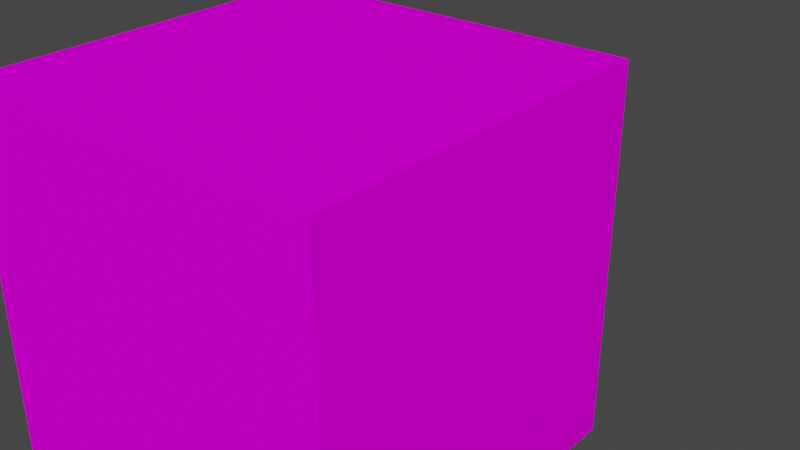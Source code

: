 # Source: box.blend  (saved by Blender 3.3.6; exported with 4.5.12 LTS)
import bpy
from mathutils import Matrix  # noqa: F401  (used for matrix-valued properties, if any)

bpy.ops.wm.read_factory_settings(use_empty=True)
scene = bpy.context.scene
scene.name = 'Scene'

# ---- images (referenced by path relative to the original .blend; pixels are not part of the script)
import os
ASSET_DIR = os.environ.get("B2B_ASSET_DIR", "")  # directory of the original .blend (textures are referenced by path, not embedded)
HERE = os.path.dirname(os.path.abspath(__file__))  # packed textures are extracted next to this script under _unpacked/

def load_image(name, relpath, width, height, colorspace="sRGB"):
    """Load a texture the original file referenced (path relative to the .blend, or extracted next to this script)."""
    p = next((c for c in (os.path.join(HERE, relpath), os.path.join(ASSET_DIR, relpath)) if relpath and os.path.exists(c)), "")
    if p:
        img = bpy.data.images.load(p, check_existing=True)
        img.name = name
    else:  # same state as the original file: an image datablock whose file is absent (Cycles renders it pink)
        img = bpy.data.images.new(name, width, height)
        img.source = "FILE"
        img.filepath = "//" + (relpath or name)
    img.colorspace_settings.name = colorspace
    return img
img_testgrid_color_tga = load_image('testgrid_color.tga', 'testgrid_color.tga', 1024, 1024, 'sRGB')

# ---- materials (node trees are filled in below, after node groups)
mat_dev_helper_testgrid_vmat = bpy.data.materials.new('dev/helper/testgrid.vmat')
mat_dev_helper_testgrid_vmat.use_transparent_shadow = False

# ---- node groups
ng_auto_smooth = bpy.data.node_groups.new('Auto Smooth', 'GeometryNodeTree')
_s = ng_auto_smooth.interface.new_socket(name='Geometry', in_out='OUTPUT', socket_type='NodeSocketGeometry')
_s = ng_auto_smooth.interface.new_socket(name='Geometry', in_out='INPUT', socket_type='NodeSocketGeometry')
_s = ng_auto_smooth.interface.new_socket(name='Angle', in_out='INPUT', socket_type='NodeSocketFloat')
_s.subtype = 'ANGLE'
_s.min_value = 0.0
_s.max_value = 3.142
ng_auto_smooth.is_modifier = True
_N = ng_auto_smooth.nodes; _L = ng_auto_smooth.links
n0 = _N.new('NodeGroupOutput'); n0.name = 'Group Output'; n0.location = (480, -100)
n1 = _N.new('NodeGroupInput'); n1.name = 'Group Input'; n1.location = (-420, -300)
n2 = _N.new('NodeGroupInput'); n2.name = 'Group Input.001'; n2.location = (-60, -100)
n3 = _N.new('GeometryNodeSetShadeSmooth'); n3.name = 'Set Shade Smooth'; n3.location = (120, -100)
n3.domain = 'EDGE'
n4 = _N.new('GeometryNodeSetShadeSmooth'); n4.name = 'Set Shade Smooth.001'; n4.location = (300, -100)
n5 = _N.new('GeometryNodeInputMeshEdgeAngle'); n5.name = 'Edge Angle'; n5.location = (-420, -220)
n6 = _N.new('GeometryNodeInputEdgeSmooth'); n6.name = 'Is Edge Smooth'; n6.location = (-60, -160)
n7 = _N.new('GeometryNodeInputShadeSmooth'); n7.name = 'Is Face Smooth'; n7.location = (-240, -340)
n8 = _N.new('FunctionNodeBooleanMath'); n8.name = 'Boolean Math'; n8.location = (-60, -220)
n9 = _N.new('FunctionNodeCompare'); n9.name = 'Compare'; n9.location = (-240, -180)
n9.operation = 'LESS_EQUAL'
_L.new(n5.outputs[0], n9.inputs[0])
_L.new(n4.outputs[0], n0.inputs[0])
_L.new(n1.outputs[1], n9.inputs[1])
_L.new(n9.outputs[0], n8.inputs[0])
_L.new(n7.outputs[0], n8.inputs[1])
_L.new(n2.outputs[0], n3.inputs[0])
_L.new(n6.outputs[0], n3.inputs[1])
_L.new(n3.outputs[0], n4.inputs[0])
_L.new(n8.outputs[0], n3.inputs[2])
n0.is_active_output = True

# ---- material node trees
mat_dev_helper_testgrid_vmat.use_nodes = True; mat_dev_helper_testgrid_vmat.node_tree.nodes.clear()
_N = mat_dev_helper_testgrid_vmat.node_tree.nodes; _L = mat_dev_helper_testgrid_vmat.node_tree.links
n0 = _N.new('ShaderNodeOutputMaterial'); n0.name = 'Material Output'; n0.location = (300, 300)
n1 = _N.new('ShaderNodeBsdfDiffuse'); n1.name = 'Diffuse BSDF'; n1.location = (10, 300)
n2 = _N.new('ShaderNodeTexImage'); n2.name = 'Image Texture'; n2.location = (-280, 280)
n2.image = img_testgrid_color_tga
_L.new(n1.outputs[0], n0.inputs[0])
_L.new(n2.outputs[0], n1.inputs[0])
n0.is_active_output = True

# ---- world
world_world = bpy.data.worlds.new('World'); scene.world = world_world
world_world.use_nodes = True; world_world.node_tree.nodes.clear()
_N = world_world.node_tree.nodes; _L = world_world.node_tree.links
n0 = _N.new('ShaderNodeOutputWorld'); n0.name = 'World Output'; n0.location = (300, 300)
n1 = _N.new('ShaderNodeBackground'); n1.name = 'Background'; n1.location = (10, 300)
n1.inputs[0].default_value = (0.05088, 0.05088, 0.05088, 1.0)
_L.new(n1.outputs[0], n0.inputs[0])
n0.is_active_output = True
world_world.color = (0.05088, 0.05088, 0.05088)
world_world.use_sun_shadow = False
world_world.sun_shadow_jitter_overblur = 0.0

# ---- meshes
me_box = bpy.data.meshes.new('Box')
me_box.from_pydata([(-1.0, -1.0, -1.0), (-1.0, -1.0, 1.0), (-1.0, 1.0, -1.0), (-1.0, 1.0, 1.0), (1.0, -1.0, -1.0), (1.0, -1.0, 1.0), (1.0, 1.0, -1.0), (1.0, 1.0, 1.0)], [], [(0, 1, 3, 2), (2, 3, 7, 6), (6, 7, 5, 4), (4, 5, 1, 0), (2, 6, 4, 0), (7, 3, 1, 5)])
me_box.polygons.foreach_set('use_smooth', [True] * 6)
_uv = me_box.uv_layers.new(name='UVMap')
_uv.uv.foreach_set('vector', [1.0, 1.192e-07, 1.0, 1.0, 0.0, 1.0, 1.192e-07, 0.0, 1.0, 1.192e-07, 1.0, 1.0, 0.0, 1.0, 1.192e-07, 0.0, 1.0, 0.0, 1.0, 1.0, 0.0, 1.0, 2.384e-07, 2.98e-08, 1.0, 1.192e-07, 1.0, 1.0, 0.0, 1.0, 1.192e-07, 0.0, 1.0, 1.192e-07, 1.0, 1.0, -1.192e-07, 1.0, 1.192e-07, -1.192e-07, 1.192e-07, 1.0, 0.0, 1.192e-07, 1.0, 0.0, 1.0, 1.0])
me_box.materials.append(mat_dev_helper_testgrid_vmat)
me_box.update()
arm_skeleton = bpy.data.armatures.new('Skeleton')  # bones are not reproduced

# ---- objects
ob_box = bpy.data.objects.new('Box', me_box)
ob_skeleton = bpy.data.objects.new('Skeleton', arm_skeleton)

# ---- transforms, parenting, visibility, modifiers, constraints
ob_box.parent = ob_skeleton
ob_box.matrix_parent_inverse = Matrix(((1.0, -0.0, 0.0, -0.0), (-0.0, 0.0, 1.0, -1.0), (0.0, -1.0, 0.0, -0.0), (0.0, 0.0, -0.0, 1.0)))
ob_box.location = (0.0, 0.0, 0.0)
ob_box.delta_scale = (1.563, 1.562, 1.562)
_m = ob_box.modifiers.new('Auto Smooth', 'NODES')
_m.node_group = ng_auto_smooth
_gi = [s.identifier for s in ng_auto_smooth.interface.items_tree if s.item_type == 'SOCKET' and s.in_out == 'INPUT']
_m[_gi[1]] = 0.5236  # Angle
ob_skeleton.location = (0.0, 0.0, 0.0)

# ---- collection membership
scene.collection.objects.link(ob_box)
scene.collection.objects.link(ob_skeleton)

# ---- scene / render settings (as saved in the file)
scene.frame_start = 0; scene.frame_end = 48; scene.frame_set(0)
scene.render.engine = 'BLENDER_EEVEE_NEXT'
scene.cycles.sampling_pattern = 'TABULATED_SOBOL'
scene.cycles.use_light_tree = False
scene.view_settings.view_transform = 'Filmic'
bpy.context.view_layer.update()

# ---- added for rendering (the .blend has no active camera and no usable light): camera, sun
cam_auto = bpy.data.cameras.new('AutoCamera')
cam_auto.lens = 50.0
cam_auto.sensor_width = 36.0
cam_auto.clip_end = 1000.0
ob_auto_camera = bpy.data.objects.new('AutoCamera', cam_auto)
scene.collection.objects.link(ob_auto_camera)
ob_auto_camera.location = (5.00793, -6.00951, 4.00634)
ob_auto_camera.rotation_euler = (1.09748, -7.21219e-08, 0.694738)
scene.camera = ob_auto_camera
light_auto_sun = bpy.data.lights.new('AutoSun', 'SUN')
light_auto_sun.energy = 3.0
light_auto_sun.angle = 0.0523599
ob_auto_sun = bpy.data.objects.new('AutoSun', light_auto_sun)
scene.collection.objects.link(ob_auto_sun)
ob_auto_sun.rotation_euler = (0.872665, 0.174533, 0.523599)
bpy.context.view_layer.update()
